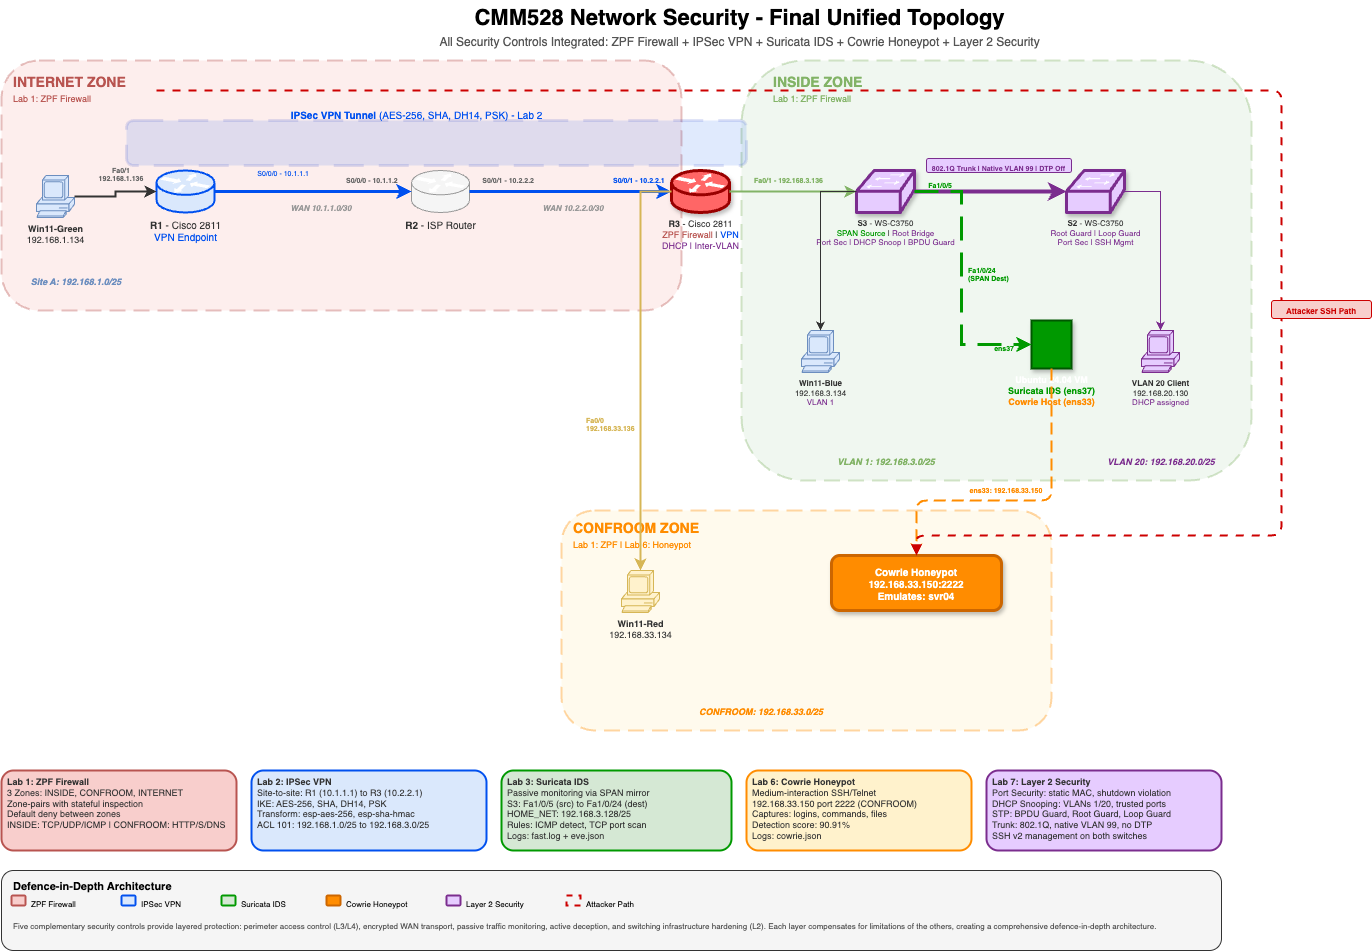

The diagram above was exported from draw.io. Its source (the exported page's mxGraphModel, read from the mxfile embedded in the PNG):
<mxGraphModel dx="1124" dy="1039" grid="1" gridSize="10" guides="1" tooltips="1" connect="1" arrows="1" fold="1" page="1" pageScale="1" pageWidth="1600" pageHeight="1100" background="#ffffff" math="0" shadow="0">
  <root>
    <mxCell id="0" />
    <mxCell id="1" parent="0" />
    <mxCell id="title" value="&lt;b&gt;CMM528 Network Security - Final Unified Topology&lt;/b&gt;" style="text;html=1;fontSize=22;align=center;verticalAlign=middle;fillColor=none;strokeColor=none;" parent="1" vertex="1">
      <mxGeometry x="433" y="10" width="650" height="35" as="geometry" />
    </mxCell>
    <mxCell id="subtitle" value="All Security Controls Integrated: ZPF Firewall + IPSec VPN + Suricata IDS + Cowrie Honeypot + Layer 2 Security" style="text;html=1;fontSize=12;align=center;verticalAlign=middle;fillColor=none;strokeColor=none;fontColor=#555555;" parent="1" vertex="1">
      <mxGeometry x="333" y="43" width="850" height="18" as="geometry" />
    </mxCell>
    <mxCell id="zone_internet" value="" style="rounded=1;whiteSpace=wrap;fillColor=#f8cecc;strokeColor=#b85450;strokeWidth=2;dashed=1;dashPattern=8 4;opacity=35;" parent="1" vertex="1">
      <mxGeometry x="20" y="70" width="680" height="250" as="geometry" />
    </mxCell>
    <mxCell id="zone_internet_label" value="&lt;font style=&quot;font-size:14px&quot;&gt;&lt;b&gt;INTERNET ZONE&lt;/b&gt;&lt;/font&gt;&lt;br&gt;&lt;font style=&quot;font-size:9px&quot;&gt;Lab 1: ZPF Firewall&lt;/font&gt;" style="text;html=1;align=left;fillColor=none;strokeColor=none;fontColor=#b85450;" parent="1" vertex="1">
      <mxGeometry x="30" y="77" width="150" height="35" as="geometry" />
    </mxCell>
    <mxCell id="zone_inside" value="" style="rounded=1;whiteSpace=wrap;fillColor=#d5e8d4;strokeColor=#82b366;strokeWidth=2;dashed=1;dashPattern=8 4;opacity=35;" parent="1" vertex="1">
      <mxGeometry x="760" y="70" width="510" height="420" as="geometry" />
    </mxCell>
    <mxCell id="zone_inside_label" value="&lt;font style=&quot;font-size:14px&quot;&gt;&lt;b&gt;INSIDE ZONE&lt;/b&gt;&lt;/font&gt;&lt;br&gt;&lt;font style=&quot;font-size:9px&quot;&gt;Lab 1: ZPF Firewall&lt;/font&gt;" style="text;html=1;align=left;fillColor=none;strokeColor=none;fontColor=#82b366;" parent="1" vertex="1">
      <mxGeometry x="790" y="77" width="130" height="35" as="geometry" />
    </mxCell>
    <mxCell id="zone_confroom" value="" style="rounded=1;whiteSpace=wrap;fillColor=#fff2cc;strokeColor=#FF8C00;strokeWidth=2;dashed=1;dashPattern=8 4;opacity=35;" parent="1" vertex="1">
      <mxGeometry x="580" y="520" width="490" height="220" as="geometry" />
    </mxCell>
    <mxCell id="zone_confroom_label" value="&lt;font style=&quot;font-size:14px&quot;&gt;&lt;b&gt;CONFROOM ZONE&lt;/b&gt;&lt;/font&gt;&lt;br&gt;&lt;font style=&quot;font-size:9px&quot;&gt;Lab 1: ZPF | Lab 6: Honeypot&lt;/font&gt;" style="text;html=1;align=left;fillColor=none;strokeColor=none;fontColor=#FF8C00;" parent="1" vertex="1">
      <mxGeometry x="590" y="523" width="200" height="35" as="geometry" />
    </mxCell>
    <mxCell id="vpn_tunnel" value="" style="rounded=1;whiteSpace=wrap;fillColor=#0050ef;strokeColor=#001DBC;strokeWidth=3;dashed=1;dashPattern=10 5;opacity=12;" parent="1" vertex="1">
      <mxGeometry x="145" y="130" width="620" height="45" as="geometry" />
    </mxCell>
    <mxCell id="vpn_label" value="&lt;b&gt;IPSec VPN Tunnel&lt;/b&gt; (AES-256, SHA, DH14, PSK) - Lab 2" style="text;html=1;fontSize=10;align=center;fillColor=none;strokeColor=none;fontColor=#0050ef;" parent="1" vertex="1">
      <mxGeometry x="260" y="112" width="350" height="18" as="geometry" />
    </mxCell>
    <mxCell id="pc_green" value="&lt;b&gt;Win11-Green&lt;/b&gt;&lt;br&gt;192.168.1.134" style="shape=mxgraph.cisco.computers_and_peripherals.pc;html=1;fillColor=#dae8fc;strokeColor=#6c8ebf;fontColor=#333333;fontSize=9;labelPosition=center;verticalLabelPosition=bottom;align=center;verticalAlign=top;" parent="1" vertex="1">
      <mxGeometry x="55" y="185" width="38" height="42" as="geometry" />
    </mxCell>
    <mxCell id="r1" value="&lt;b&gt;R1&lt;/b&gt; - Cisco 2811&lt;br&gt;&lt;font color=&quot;#0050ef&quot;&gt;VPN Endpoint&lt;/font&gt;" style="shape=mxgraph.cisco.routers.router;html=1;fillColor=#dae8fc;strokeColor=#0050ef;fontColor=#333333;fontSize=10;labelPosition=center;verticalLabelPosition=bottom;align=center;verticalAlign=top;strokeWidth=2;" parent="1" vertex="1">
      <mxGeometry x="175" y="180" width="58" height="42" as="geometry" />
    </mxCell>
    <mxCell id="r2" value="&lt;b&gt;R2&lt;/b&gt; - ISP Router" style="shape=mxgraph.cisco.routers.router;html=1;fillColor=#f5f5f5;strokeColor=#999999;fontColor=#333333;fontSize=10;labelPosition=center;verticalLabelPosition=bottom;align=center;verticalAlign=top;" parent="1" vertex="1">
      <mxGeometry x="430" y="180" width="58" height="42" as="geometry" />
    </mxCell>
    <mxCell id="r3" value="&lt;b&gt;R3&lt;/b&gt; - Cisco 2811&lt;br&gt;&lt;font color=&quot;#b85450&quot;&gt;ZPF Firewall&lt;/font&gt; | &lt;font color=&quot;#0050ef&quot;&gt;VPN&lt;/font&gt;&lt;br&gt;&lt;font color=&quot;#7B2D8E&quot;&gt;DHCP | Inter-VLAN&lt;/font&gt;" style="shape=mxgraph.cisco.routers.router;html=1;fillColor=#FF6666;strokeColor=#990000;fontColor=#333333;fontSize=9;labelPosition=center;verticalLabelPosition=bottom;align=center;verticalAlign=top;strokeWidth=3;shadow=1;" parent="1" vertex="1">
      <mxGeometry x="690" y="180" width="58" height="42" as="geometry" />
    </mxCell>
    <mxCell id="s3" value="&lt;b&gt;S3&lt;/b&gt; - WS-C3750&lt;br&gt;&lt;font color=&quot;#009900&quot;&gt;SPAN Source&lt;/font&gt; | &lt;font color=&quot;#7B2D8E&quot;&gt;Root Bridge&lt;/font&gt;&lt;br&gt;&lt;font color=&quot;#7B2D8E&quot;&gt;Port Sec | DHCP Snoop | BPDU Guard&lt;/font&gt;" style="shape=mxgraph.cisco.switches.workgroup_switch;html=1;fillColor=#E6CCFF;strokeColor=#7B2D8E;fontColor=#333333;fontSize=8;labelPosition=center;verticalLabelPosition=bottom;align=center;verticalAlign=top;strokeWidth=3;shadow=1;" parent="1" vertex="1">
      <mxGeometry x="875" y="180" width="58" height="42" as="geometry" />
    </mxCell>
    <mxCell id="s2" value="&lt;b&gt;S2&lt;/b&gt; - WS-C3750&lt;br&gt;&lt;font color=&quot;#7B2D8E&quot;&gt;Root Guard | Loop Guard&lt;/font&gt;&lt;br&gt;&lt;font color=&quot;#7B2D8E&quot;&gt;Port Sec | SSH Mgmt&lt;/font&gt;" style="shape=mxgraph.cisco.switches.workgroup_switch;html=1;fillColor=#E6CCFF;strokeColor=#7B2D8E;fontColor=#333333;fontSize=8;labelPosition=center;verticalLabelPosition=bottom;align=center;verticalAlign=top;strokeWidth=3;shadow=1;" parent="1" vertex="1">
      <mxGeometry x="1085" y="180" width="58" height="42" as="geometry" />
    </mxCell>
    <mxCell id="pc_blue" value="&lt;b&gt;Win11-Blue&lt;/b&gt;&lt;br&gt;192.168.3.134&lt;br&gt;&lt;font color=&quot;#7B2D8E&quot;&gt;VLAN 1&lt;/font&gt;" style="shape=mxgraph.cisco.computers_and_peripherals.pc;html=1;fillColor=#dae8fc;strokeColor=#6c8ebf;fontColor=#333333;fontSize=8;labelPosition=center;verticalLabelPosition=bottom;align=center;verticalAlign=top;" parent="1" vertex="1">
      <mxGeometry x="820" y="340" width="38" height="42" as="geometry" />
    </mxCell>
    <mxCell id="ubuntu" value="&lt;b&gt;Ubuntu 24.04 VM&lt;/b&gt;&lt;br&gt;&lt;font color=&quot;#009900&quot;&gt;Suricata IDS (ens37)&lt;/font&gt;&lt;br&gt;&lt;font color=&quot;#FF8C00&quot;&gt;Cowrie Host (ens33)&lt;/font&gt;" style="shape=mxgraph.cisco.servers.standard_server;html=1;fillColor=#009900;strokeColor=#005700;fontColor=#FFFFFF;fontSize=9;labelPosition=center;verticalLabelPosition=bottom;align=center;verticalAlign=top;fontStyle=1;strokeWidth=2;shadow=1;" parent="1" vertex="1">
      <mxGeometry x="1050" y="330" width="40" height="48" as="geometry" />
    </mxCell>
    <mxCell id="pc_vlan20" value="&lt;b&gt;VLAN 20 Client&lt;/b&gt;&lt;br&gt;192.168.20.130&lt;br&gt;&lt;font color=&quot;#7B2D8E&quot;&gt;DHCP assigned&lt;/font&gt;" style="shape=mxgraph.cisco.computers_and_peripherals.pc;html=1;fillColor=#E6CCFF;strokeColor=#7B2D8E;fontColor=#333333;fontSize=8;labelPosition=center;verticalLabelPosition=bottom;align=center;verticalAlign=top;" parent="1" vertex="1">
      <mxGeometry x="1160" y="340" width="38" height="42" as="geometry" />
    </mxCell>
    <mxCell id="pc_red" value="&lt;b&gt;Win11-Red&lt;/b&gt;&lt;br&gt;192.168.33.134" style="shape=mxgraph.cisco.computers_and_peripherals.pc;html=1;fillColor=#fff2cc;strokeColor=#d6b656;fontColor=#333333;fontSize=9;labelPosition=center;verticalLabelPosition=bottom;align=center;verticalAlign=top;" parent="1" vertex="1">
      <mxGeometry x="640" y="580" width="38" height="42" as="geometry" />
    </mxCell>
    <mxCell id="cowrie" value="&lt;b&gt;Cowrie Honeypot&lt;/b&gt;&lt;br&gt;192.168.33.150:2222&lt;br&gt;Emulates: svr04" style="rounded=1;whiteSpace=wrap;html=1;fillColor=#FF8C00;strokeColor=#CC6600;fontColor=#FFFFFF;fontSize=10;fontStyle=1;strokeWidth=3;shadow=1;" parent="1" vertex="1">
      <mxGeometry x="850" y="565" width="170" height="55" as="geometry" />
    </mxCell>
    <mxCell id="link_green_r1" style="edgeStyle=orthogonalEdgeStyle;rounded=0;strokeWidth=2;strokeColor=#333333;" parent="1" source="pc_green" target="r1" edge="1">
      <mxGeometry relative="1" as="geometry" />
    </mxCell>
    <mxCell id="label_r1_fa01" value="Fa0/1&#10;192.168.1.136" style="text;fontSize=7;align=center;fillColor=none;strokeColor=none;fontColor=#666666;fontStyle=1" parent="1" vertex="1">
      <mxGeometry x="105" y="170" width="70" height="18" as="geometry" />
    </mxCell>
    <mxCell id="link_r1_r2" style="edgeStyle=orthogonalEdgeStyle;rounded=0;strokeWidth=3;strokeColor=#0050ef;" parent="1" source="r1" target="r2" edge="1">
      <mxGeometry relative="1" as="geometry" />
    </mxCell>
    <mxCell id="label_r1_s0" value="S0/0/0 - 10.1.1.1" style="text;fontSize=7;align=right;fillColor=none;strokeColor=none;fontColor=#0050ef;" parent="1" vertex="1">
      <mxGeometry x="240" y="173" width="90" height="12" as="geometry" />
    </mxCell>
    <mxCell id="label_r2_s0" value="S0/0/0 - 10.1.1.2" style="text;fontSize=7;align=left;fillColor=none;strokeColor=none;fontColor=#666666;fontStyle=1" parent="1" vertex="1">
      <mxGeometry x="363" y="180" width="90" height="12" as="geometry" />
    </mxCell>
    <mxCell id="label_wan1" value="WAN 10.1.1.0/30" style="text;fontSize=8;align=center;fillColor=none;strokeColor=none;fontColor=#999999;fontStyle=3;" parent="1" vertex="1">
      <mxGeometry x="290" y="207" width="100" height="15" as="geometry" />
    </mxCell>
    <mxCell id="link_r2_r3" style="edgeStyle=orthogonalEdgeStyle;rounded=0;strokeWidth=3;strokeColor=#0050ef;" parent="1" source="r2" target="r3" edge="1">
      <mxGeometry relative="1" as="geometry" />
    </mxCell>
    <mxCell id="label_r2_s1" value="S0/0/1 - 10.2.2.2" style="text;fontSize=7;align=right;fillColor=none;strokeColor=none;fontColor=#666666;fontStyle=1" parent="1" vertex="1">
      <mxGeometry x="465" y="180" width="90" height="12" as="geometry" />
    </mxCell>
    <mxCell id="label_r3_s1" value="S0/0/1 - 10.2.2.1" style="text;fontSize=7;align=left;fillColor=none;strokeColor=none;fontColor=#0050ef;fontStyle=1" parent="1" vertex="1">
      <mxGeometry x="630" y="180" width="90" height="12" as="geometry" />
    </mxCell>
    <mxCell id="label_wan2" value="WAN 10.2.2.0/30" style="text;fontSize=8;align=center;fillColor=none;strokeColor=none;fontColor=#999999;fontStyle=3;" parent="1" vertex="1">
      <mxGeometry x="542" y="207" width="100" height="12" as="geometry" />
    </mxCell>
    <mxCell id="link_r3_s3" style="edgeStyle=orthogonalEdgeStyle;rounded=0;strokeWidth=2;strokeColor=#82b366;" parent="1" source="r3" target="s3" edge="1">
      <mxGeometry relative="1" as="geometry" />
    </mxCell>
    <mxCell id="label_r3_fa01" value="Fa0/1 - 192.168.3.136" style="text;fontSize=7;align=center;fillColor=none;strokeColor=none;fontColor=#82b366;fontStyle=1" parent="1" vertex="1">
      <mxGeometry x="755" y="180" width="105" height="12" as="geometry" />
    </mxCell>
    <mxCell id="link_s3_s2" style="edgeStyle=orthogonalEdgeStyle;rounded=0;strokeWidth=4;strokeColor=#7B2D8E;" parent="1" source="s3" target="s2" edge="1">
      <mxGeometry relative="1" as="geometry" />
    </mxCell>
    <mxCell id="label_trunk" value="802.1Q Trunk | Native VLAN 99 | DTP Off" style="text;fontSize=7;align=center;fillColor=#E6CCFF;strokeColor=#7B2D8E;rounded=1;fontColor=#7B2D8E;fontStyle=1;" parent="1" vertex="1">
      <mxGeometry x="945" y="168" width="145" height="14" as="geometry" />
    </mxCell>
    <mxCell id="link_s3_blue" style="edgeStyle=orthogonalEdgeStyle;rounded=0;strokeWidth=1;strokeColor=#333333;" parent="1" source="s3" target="pc_blue" edge="1">
      <mxGeometry relative="1" as="geometry" />
    </mxCell>
    <mxCell id="link_span" style="edgeStyle=orthogonalEdgeStyle;rounded=0;strokeWidth=3;strokeColor=#009900;dashed=1;dashPattern=8 4;" parent="1" source="s3" target="ubuntu" edge="1">
      <mxGeometry relative="1" as="geometry">
        <Array as="points">
          <mxPoint x="980" y="201" />
          <mxPoint x="980" y="354" />
        </Array>
      </mxGeometry>
    </mxCell>
    <mxCell id="label_span_src" value="Fa1/0/5" style="text;fontSize=7;align=right;fillColor=none;strokeColor=none;fontColor=#009900;fontStyle=1;" parent="1" vertex="1">
      <mxGeometry x="933" y="185" width="40" height="12" as="geometry" />
    </mxCell>
    <mxCell id="label_span_dst" value="Fa1/0/24&#10;(SPAN Dest)" style="text;fontSize=7;align=left;fillColor=none;strokeColor=none;fontColor=#009900;fontStyle=1;" parent="1" vertex="1">
      <mxGeometry x="985" y="270" width="60" height="20" as="geometry" />
    </mxCell>
    <mxCell id="label_ens37" value="ens37" style="text;fontSize=7;align=right;fillColor=none;strokeColor=none;fontColor=#009900;fontStyle=1;" parent="1" vertex="1">
      <mxGeometry x="1000" y="348" width="35" height="12" as="geometry" />
    </mxCell>
    <mxCell id="link_s2_vlan20" style="edgeStyle=orthogonalEdgeStyle;rounded=0;strokeWidth=1;strokeColor=#7B2D8E;" parent="1" source="s2" target="pc_vlan20" edge="1">
      <mxGeometry relative="1" as="geometry" />
    </mxCell>
    <mxCell id="link_r3_conf" style="edgeStyle=orthogonalEdgeStyle;rounded=0;strokeWidth=2;strokeColor=#d6b656;" parent="1" source="r3" target="pc_red" edge="1">
      <mxGeometry relative="1" as="geometry" />
    </mxCell>
    <mxCell id="label_r3_fa00" value="Fa0/0&#10;192.168.33.136" style="text;fontSize=7;align=left;fillColor=none;strokeColor=none;fontColor=#d6b656;fontStyle=1" parent="1" vertex="1">
      <mxGeometry x="603" y="420" width="75" height="18" as="geometry" />
    </mxCell>
    <mxCell id="link_cowrie" style="edgeStyle=orthogonalEdgeStyle;rounded=1;strokeWidth=2;strokeColor=#FF8C00;dashed=1;dashPattern=6 3;" parent="1" source="ubuntu" target="cowrie" edge="1">
      <mxGeometry relative="1" as="geometry">
        <Array as="points">
          <mxPoint x="1070" y="510" />
          <mxPoint x="935" y="510" />
        </Array>
      </mxGeometry>
    </mxCell>
    <mxCell id="label_ens33" value="ens33: 192.168.33.150" style="text;fontSize=7;align=center;fillColor=none;strokeColor=none;fontColor=#FF8C00;fontStyle=1;" parent="1" vertex="1">
      <mxGeometry x="970" y="490" width="110" height="12" as="geometry" />
    </mxCell>
    <mxCell id="attack_path" style="rounded=1;strokeWidth=2;strokeColor=#CC0000;dashed=1;dashPattern=4 4;startArrow=none;endArrow=block;endFill=1;" parent="1" edge="1">
      <mxGeometry relative="1" as="geometry">
        <Array as="points">
          <mxPoint x="175" y="100" />
          <mxPoint x="1300" y="100" />
          <mxPoint x="1300" y="545" />
          <mxPoint x="935" y="545" />
        </Array>
        <mxPoint x="175" y="100" as="sourcePoint" />
        <mxPoint x="935" y="565" as="targetPoint" />
      </mxGeometry>
    </mxCell>
    <mxCell id="attack_label" value="Attacker SSH Path" style="text;fontSize=8;align=center;fillColor=#f8cecc;strokeColor=#CC0000;rounded=1;fontColor=#CC0000;fontStyle=1;" parent="1" vertex="1">
      <mxGeometry x="1290" y="310" width="100" height="18" as="geometry" />
    </mxCell>
    <mxCell id="sub1" value="Site A: 192.168.1.0/25" style="text;fontSize=9;align=center;fillColor=none;strokeColor=none;fontColor=#6c8ebf;fontStyle=3;" parent="1" vertex="1">
      <mxGeometry x="30" y="280" width="130" height="12" as="geometry" />
    </mxCell>
    <mxCell id="sub2" value="VLAN 1: 192.168.3.0/25" style="text;fontSize=9;align=center;fillColor=none;strokeColor=none;fontColor=#82b366;fontStyle=3;" parent="1" vertex="1">
      <mxGeometry x="840" y="460" width="130" height="12" as="geometry" />
    </mxCell>
    <mxCell id="sub3" value="VLAN 20: 192.168.20.0/25" style="text;fontSize=9;align=center;fillColor=none;strokeColor=none;fontColor=#7B2D8E;fontStyle=3;" parent="1" vertex="1">
      <mxGeometry x="1110" y="460" width="140" height="12" as="geometry" />
    </mxCell>
    <mxCell id="sub4" value="CONFROOM: 192.168.33.0/25" style="text;fontSize=9;align=center;fillColor=none;strokeColor=none;fontColor=#FF8C00;fontStyle=3;" parent="1" vertex="1">
      <mxGeometry x="700" y="710" width="160" height="12" as="geometry" />
    </mxCell>
    <mxCell id="box_zpf" value="&lt;font style=&quot;font-size: 9px;&quot;&gt;&lt;b&gt;Lab 1: ZPF Firewall&lt;/b&gt;&lt;br&gt;3 Zones: INSIDE, CONFROOM, INTERNET&lt;br&gt;Zone-pairs with stateful inspection&lt;br&gt;Default deny between zones&lt;br&gt;INSIDE: TCP/UDP/ICMP | CONFROOM: HTTP/S/DNS&lt;/font&gt;" style="text;html=1;fontSize=8;align=left;fillColor=#f8cecc;strokeColor=#b85450;rounded=1;fontColor=#333333;whiteSpace=wrap;spacingLeft=4;spacingRight=4;strokeWidth=2;" parent="1" vertex="1">
      <mxGeometry x="20" y="780" width="235" height="80" as="geometry" />
    </mxCell>
    <mxCell id="box_vpn" value="&lt;font style=&quot;font-size: 9px;&quot;&gt;&lt;b&gt;Lab 2: IPSec VPN&lt;/b&gt;&lt;br&gt;Site-to-site: R1 (10.1.1.1) to R3 (10.2.2.1)&lt;br&gt;IKE: AES-256, SHA, DH14, PSK&lt;br&gt;Transform: esp-aes-256, esp-sha-hmac&lt;br&gt;ACL 101: 192.168.1.0/25 to 192.168.3.0/25&lt;/font&gt;" style="text;html=1;fontSize=8;align=left;fillColor=#dae8fc;strokeColor=#0050ef;rounded=1;fontColor=#333333;whiteSpace=wrap;spacingLeft=4;spacingRight=4;strokeWidth=2;" parent="1" vertex="1">
      <mxGeometry x="270" y="780" width="235" height="80" as="geometry" />
    </mxCell>
    <mxCell id="box_ids" value="&lt;font style=&quot;font-size: 9px;&quot;&gt;&lt;b&gt;Lab 3: Suricata IDS&lt;/b&gt;&lt;br&gt;Passive monitoring via SPAN mirror&lt;br&gt;S3: Fa1/0/5 (src) to Fa1/0/24 (dest)&lt;br&gt;HOME_NET: 192.168.3.128/25&lt;br&gt;Rules: ICMP detect, TCP port scan&lt;br&gt;Logs: fast.log + eve.json&lt;/font&gt;" style="text;html=1;fontSize=8;align=left;fillColor=#d5e8d4;strokeColor=#009900;rounded=1;fontColor=#333333;whiteSpace=wrap;spacingLeft=4;spacingRight=4;strokeWidth=2;" parent="1" vertex="1">
      <mxGeometry x="520" y="780" width="230" height="80" as="geometry" />
    </mxCell>
    <mxCell id="box_hp" value="&lt;font style=&quot;font-size: 9px;&quot;&gt;&lt;b&gt;Lab 6: Cowrie Honeypot&lt;/b&gt;&lt;br&gt;Medium-interaction SSH/Telnet&lt;br&gt;192.168.33.150 port 2222 (CONFROOM)&lt;br&gt;Captures: logins, commands, files&lt;br&gt;Detection score: 90.91%&lt;br&gt;Logs: cowrie.json&lt;/font&gt;" style="text;html=1;fontSize=8;align=left;fillColor=#fff2cc;strokeColor=#FF8C00;rounded=1;fontColor=#333333;whiteSpace=wrap;spacingLeft=4;spacingRight=4;strokeWidth=2;" parent="1" vertex="1">
      <mxGeometry x="765" y="780" width="225" height="80" as="geometry" />
    </mxCell>
    <mxCell id="box_l2" value="&lt;font style=&quot;font-size: 9px;&quot;&gt;&lt;b&gt;Lab 7: Layer 2 Security&lt;/b&gt;&lt;br&gt;Port Security: static MAC, shutdown violation&lt;br&gt;DHCP Snooping: VLANs 1/20, trusted ports&lt;br&gt;STP: BPDU Guard, Root Guard, Loop Guard&lt;br&gt;Trunk: 802.1Q, native VLAN 99, no DTP&lt;br&gt;SSH v2 management on both switches&lt;/font&gt;" style="text;html=1;fontSize=8;align=left;fillColor=#E6CCFF;strokeColor=#7B2D8E;rounded=1;fontColor=#333333;whiteSpace=wrap;spacingLeft=4;spacingRight=4;strokeWidth=2;" parent="1" vertex="1">
      <mxGeometry x="1005" y="780" width="235" height="80" as="geometry" />
    </mxCell>
    <mxCell id="legend_box" value="" style="rounded=1;whiteSpace=wrap;fillColor=#f5f5f5;strokeColor=#333333;strokeWidth=1;" parent="1" vertex="1">
      <mxGeometry x="20" y="880" width="1220" height="80" as="geometry" />
    </mxCell>
    <mxCell id="leg_title" value="&lt;b&gt;Defence-in-Depth Architecture&lt;/b&gt;" style="text;html=1;fontSize=11;align=left;fillColor=none;strokeColor=none;" parent="1" vertex="1">
      <mxGeometry x="30" y="883" width="250" height="16" as="geometry" />
    </mxCell>
    <mxCell id="l1c" value="" style="rounded=1;fillColor=#f8cecc;strokeColor=#b85450;strokeWidth=2;" parent="1" vertex="1">
      <mxGeometry x="30" y="905" width="14" height="10" as="geometry" />
    </mxCell>
    <mxCell id="l1t" value="ZPF Firewall" style="text;fontSize=8;align=left;fillColor=none;strokeColor=none;" parent="1" vertex="1">
      <mxGeometry x="48" y="903" width="75" height="13" as="geometry" />
    </mxCell>
    <mxCell id="l2c" value="" style="rounded=1;fillColor=#dae8fc;strokeColor=#0050ef;strokeWidth=2;" parent="1" vertex="1">
      <mxGeometry x="140" y="905" width="14" height="10" as="geometry" />
    </mxCell>
    <mxCell id="l2t" value="IPSec VPN" style="text;fontSize=8;align=left;fillColor=none;strokeColor=none;" parent="1" vertex="1">
      <mxGeometry x="158" y="903" width="70" height="13" as="geometry" />
    </mxCell>
    <mxCell id="l3c" value="" style="rounded=1;fillColor=#d5e8d4;strokeColor=#009900;strokeWidth=2;" parent="1" vertex="1">
      <mxGeometry x="240" y="905" width="14" height="10" as="geometry" />
    </mxCell>
    <mxCell id="l3t" value="Suricata IDS" style="text;fontSize=8;align=left;fillColor=none;strokeColor=none;" parent="1" vertex="1">
      <mxGeometry x="258" y="903" width="75" height="13" as="geometry" />
    </mxCell>
    <mxCell id="l4c" value="" style="rounded=1;fillColor=#FF8C00;strokeColor=#CC6600;strokeWidth=2;" parent="1" vertex="1">
      <mxGeometry x="345" y="905" width="14" height="10" as="geometry" />
    </mxCell>
    <mxCell id="l4t" value="Cowrie Honeypot" style="text;fontSize=8;align=left;fillColor=none;strokeColor=none;" parent="1" vertex="1">
      <mxGeometry x="363" y="903" width="90" height="13" as="geometry" />
    </mxCell>
    <mxCell id="l5c" value="" style="rounded=1;fillColor=#E6CCFF;strokeColor=#7B2D8E;strokeWidth=2;" parent="1" vertex="1">
      <mxGeometry x="465" y="905" width="14" height="10" as="geometry" />
    </mxCell>
    <mxCell id="l5t" value="Layer 2 Security" style="text;fontSize=8;align=left;fillColor=none;strokeColor=none;" parent="1" vertex="1">
      <mxGeometry x="483" y="903" width="90" height="13" as="geometry" />
    </mxCell>
    <mxCell id="l6c" value="" style="rounded=0;fillColor=none;strokeColor=#CC0000;strokeWidth=2;dashed=1;" parent="1" vertex="1">
      <mxGeometry x="585" y="905" width="14" height="10" as="geometry" />
    </mxCell>
    <mxCell id="l6t" value="Attacker Path" style="text;fontSize=8;align=left;fillColor=none;strokeColor=none;" parent="1" vertex="1">
      <mxGeometry x="603" y="903" width="75" height="13" as="geometry" />
    </mxCell>
    <mxCell id="leg_summary" value="Five complementary security controls provide layered protection: perimeter access control (L3/L4), encrypted WAN transport, passive traffic monitoring, active deception, and switching infrastructure hardening (L2). Each layer compensates for limitations of the others, creating a comprehensive defence-in-depth architecture." style="text;fontSize=8;align=left;fillColor=none;strokeColor=none;fontColor=#555555;whiteSpace=wrap;" parent="1" vertex="1">
      <mxGeometry x="30" y="925" width="1180" height="25" as="geometry" />
    </mxCell>
  </root>
</mxGraphModel>